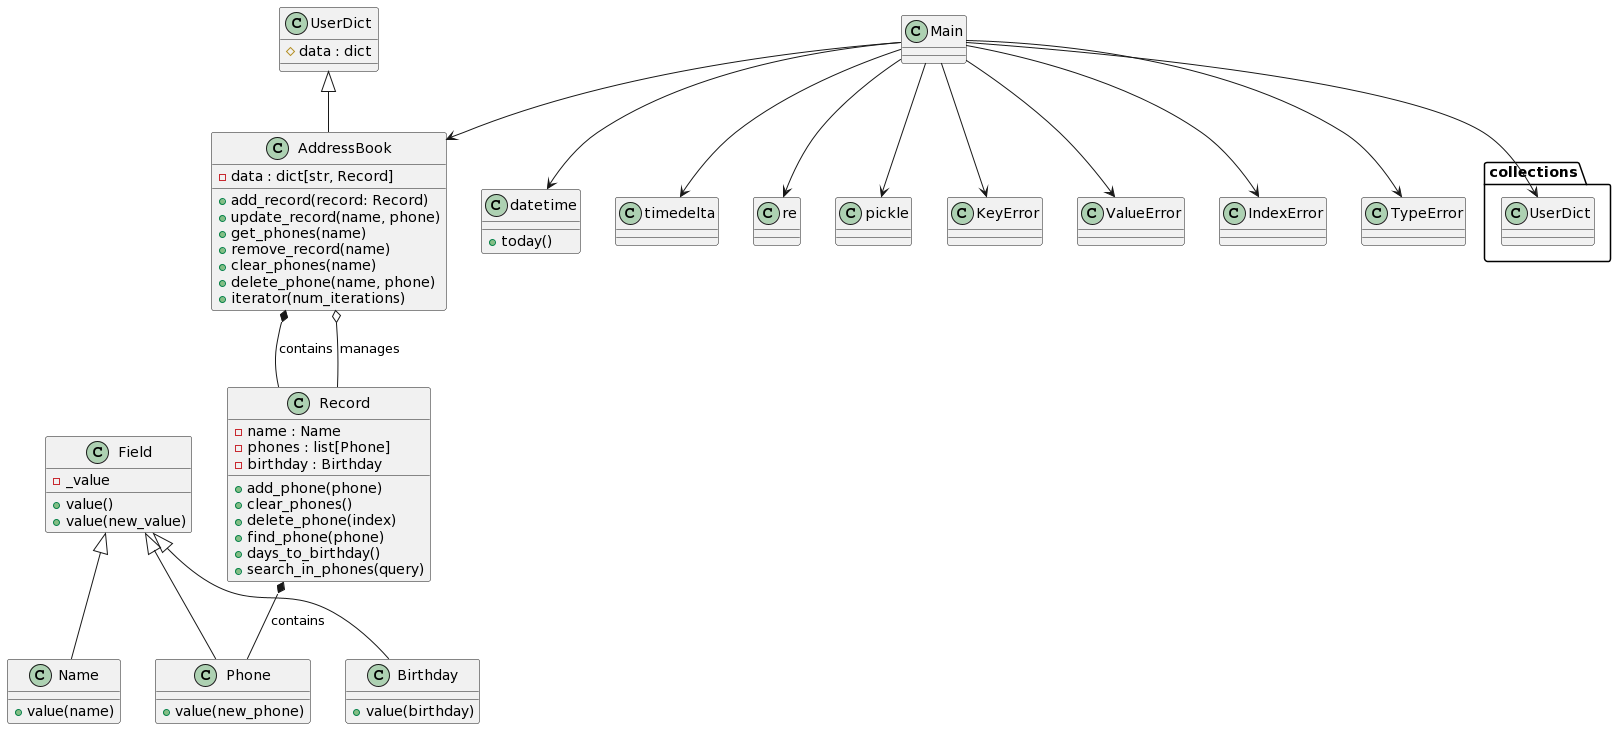

The diagram above was rendered by PlantUML. Its source (embedded in the PNG):
@startuml
class Field {
  - _value
  + value()
  + value(new_value)
}

class Name {
  + value(name)
}

class Phone {
  + value(new_phone)
}

class Birthday {
  + value(birthday)
}

class Record {
  - name : Name
  - phones : list[Phone]
  - birthday : Birthday
  + add_phone(phone)
  + clear_phones()
  + delete_phone(index)
  + find_phone(phone)
  + days_to_birthday()
  + search_in_phones(query)
}

class AddressBook {
  - data : dict[str, Record]
  + add_record(record: Record)
  + update_record(name, phone)
  + get_phones(name)
  + remove_record(name)
  + clear_phones(name)
  + delete_phone(name, phone)
  + iterator(num_iterations)
}

class UserDict {
  # data : dict
}

class datetime {
  + today()
}

class timedelta {}

class re {}

class pickle {}

class KeyError {}

class ValueError {}

class IndexError {}

class TypeError {}

class collections.UserDict {}

Field <|-- Name
Field <|-- Phone
Field <|-- Birthday

Record *-- Phone : contains
AddressBook *-- Record : contains

UserDict <|-- AddressBook

AddressBook o-- Record : manages

Main --> AddressBook
Main --> datetime
Main --> timedelta
Main --> re
Main --> pickle
Main --> KeyError
Main --> ValueError
Main --> IndexError
Main --> TypeError
Main --> collections.UserDict
@enduml